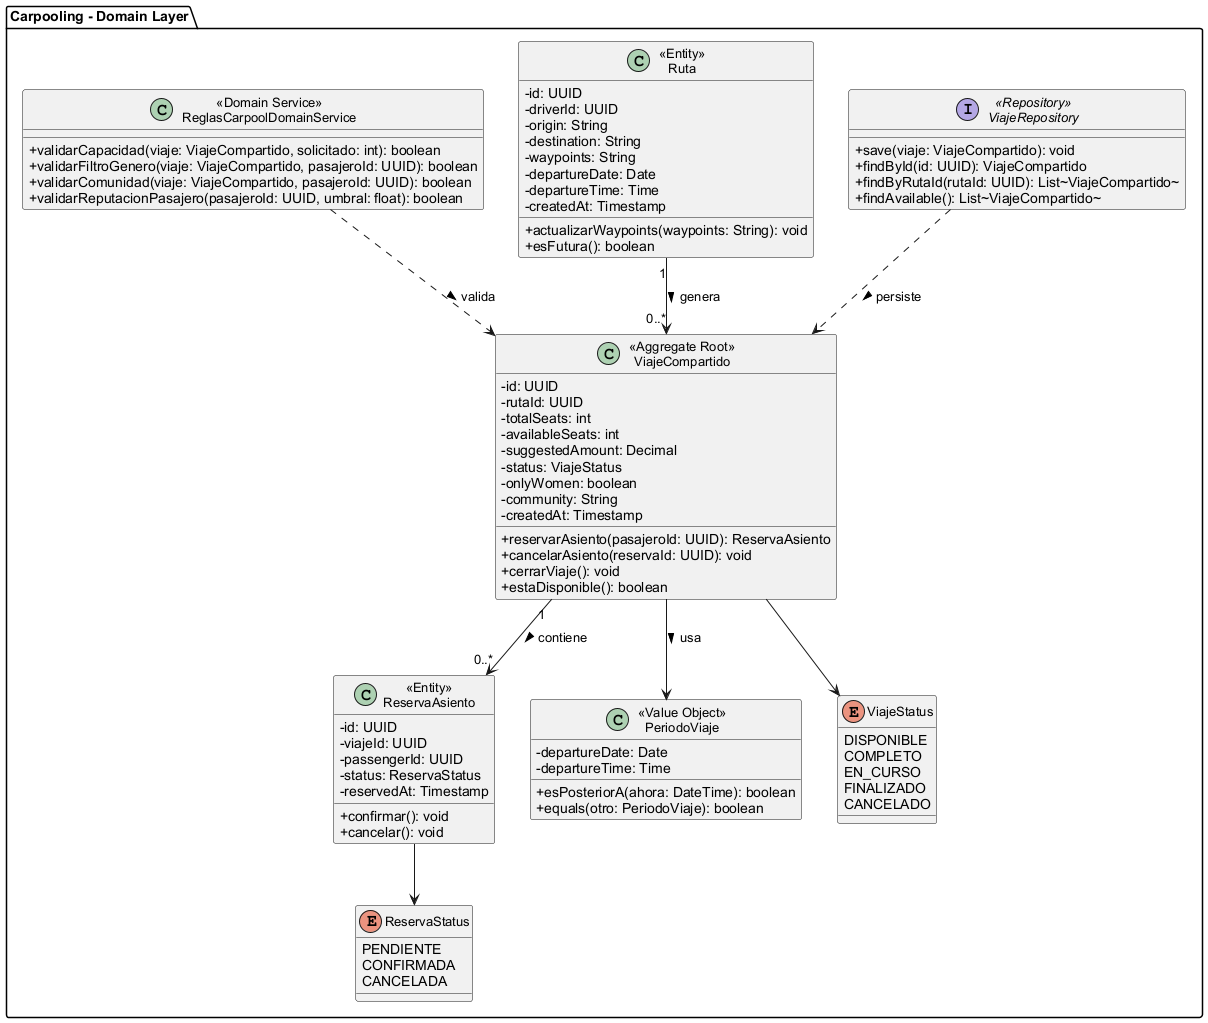

The diagram above was rendered by PlantUML. Its source (embedded in the PNG):
@startuml
skinparam classAttributeIconSize 0
skinparam classFontSize 13
skinparam defaultFontName Arial

package "Carpooling - Domain Layer" {

  interface "<<Repository>>\nViajeRepository" as ViajeRepo {
    + save(viaje: ViajeCompartido): void
    + findById(id: UUID): ViajeCompartido
    + findByRutaId(rutaId: UUID): List~ViajeCompartido~
    + findAvailable(): List~ViajeCompartido~
  }

  class "<<Aggregate Root>>\nViajeCompartido" as Viaje {
    - id: UUID
    - rutaId: UUID
    - totalSeats: int
    - availableSeats: int
    - suggestedAmount: Decimal
    - status: ViajeStatus
    - onlyWomen: boolean
    - community: String
    - createdAt: Timestamp
    + reservarAsiento(pasajeroId: UUID): ReservaAsiento
    + cancelarAsiento(reservaId: UUID): void
    + cerrarViaje(): void
    + estaDisponible(): boolean
  }

  class "<<Entity>>\nRuta" as Ruta {
    - id: UUID
    - driverId: UUID
    - origin: String
    - destination: String
    - waypoints: String
    - departureDate: Date
    - departureTime: Time
    - createdAt: Timestamp
    + actualizarWaypoints(waypoints: String): void
    + esFutura(): boolean
  }

  class "<<Entity>>\nReservaAsiento" as Reserva {
    - id: UUID
    - viajeId: UUID
    - passengerId: UUID
    - status: ReservaStatus
    - reservedAt: Timestamp
    + confirmar(): void
    + cancelar(): void
  }

  class "<<Value Object>>\nPeriodoViaje" as Periodo {
    - departureDate: Date
    - departureTime: Time
    + esPosteriorA(ahora: DateTime): boolean
    + equals(otro: PeriodoViaje): boolean
  }

  class "<<Domain Service>>\nReglasCarpoolDomainService" as ReglasSvc {
    + validarCapacidad(viaje: ViajeCompartido, solicitado: int): boolean
    + validarFiltroGenero(viaje: ViajeCompartido, pasajeroId: UUID): boolean
    + validarComunidad(viaje: ViajeCompartido, pasajeroId: UUID): boolean
    + validarReputacionPasajero(pasajeroId: UUID, umbral: float): boolean
  }

  enum ViajeStatus {
    DISPONIBLE
    COMPLETO
    EN_CURSO
    FINALIZADO
    CANCELADO
  }

  enum ReservaStatus {
    PENDIENTE
    CONFIRMADA
    CANCELADA
  }

  Ruta "1" --> "0..*" Viaje : genera >
  Viaje "1" --> "0..*" Reserva : contiene >
  Viaje --> Periodo : usa >
  Viaje --> ViajeStatus
  Reserva --> ReservaStatus
  ReglasSvc ..> Viaje : valida >
  ViajeRepo ..> Viaje : persiste >
}
@enduml